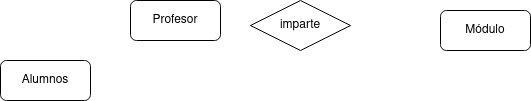

The diagram above was exported from draw.io. Its source (the exported page's mxGraphModel, read from the mxfile embedded in the PNG):
<mxGraphModel dx="1434" dy="752" grid="1" gridSize="10" guides="1" tooltips="1" connect="1" arrows="1" fold="1" page="1" pageScale="1" pageWidth="827" pageHeight="1169" math="0" shadow="0">
  <root>
    <mxCell id="0" />
    <mxCell id="1" parent="0" />
    <mxCell id="2UKJBiSAikNciFa1HPJS-1" value="Profesor" style="rounded=1;whiteSpace=wrap;html=1;" vertex="1" parent="1">
      <mxGeometry x="170" y="50" width="90" height="40" as="geometry" />
    </mxCell>
    <mxCell id="2UKJBiSAikNciFa1HPJS-2" value="Alumnos" style="rounded=1;whiteSpace=wrap;html=1;" vertex="1" parent="1">
      <mxGeometry x="40" y="110" width="90" height="40" as="geometry" />
    </mxCell>
    <mxCell id="2UKJBiSAikNciFa1HPJS-3" value="Módulo" style="rounded=1;whiteSpace=wrap;html=1;" vertex="1" parent="1">
      <mxGeometry x="480" y="60" width="90" height="40" as="geometry" />
    </mxCell>
    <mxCell id="2UKJBiSAikNciFa1HPJS-4" value="imparte" style="rhombus;whiteSpace=wrap;html=1;" vertex="1" parent="1">
      <mxGeometry x="290" y="50" width="100" height="50" as="geometry" />
    </mxCell>
  </root>
</mxGraphModel>